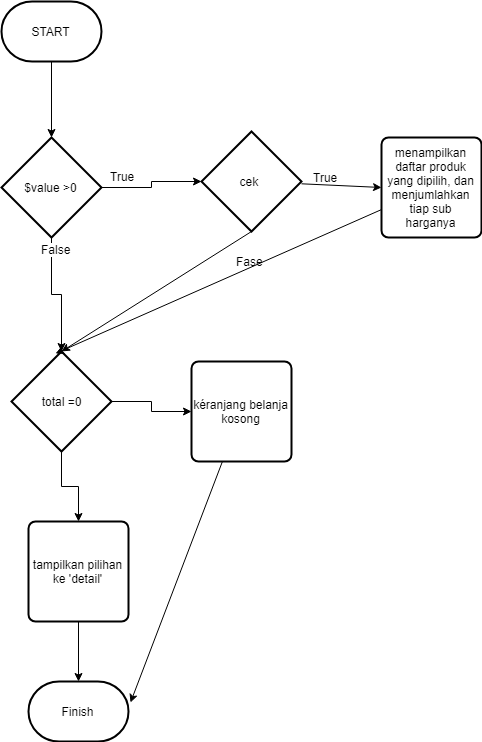

The diagram above was exported from draw.io. Its source (the exported page's mxGraphModel, read from the mxfile embedded in the PNG):
<mxGraphModel dx="840" dy="441" grid="1" gridSize="10" guides="1" tooltips="1" connect="1" arrows="1" fold="1" page="1" pageScale="1" pageWidth="850" pageHeight="1100" math="0" shadow="0">
  <root>
    <mxCell id="0" />
    <mxCell id="1" parent="0" />
    <mxCell id="anK17KAPNP1_nAN3im-N-3" style="edgeStyle=orthogonalEdgeStyle;rounded=0;orthogonalLoop=1;jettySize=auto;html=1;entryX=0.5;entryY=0;entryDx=0;entryDy=0;entryPerimeter=0;" parent="1" source="anK17KAPNP1_nAN3im-N-1" target="anK17KAPNP1_nAN3im-N-2" edge="1">
      <mxGeometry relative="1" as="geometry" />
    </mxCell>
    <mxCell id="anK17KAPNP1_nAN3im-N-1" value="START" style="strokeWidth=2;html=1;shape=mxgraph.flowchart.terminator;whiteSpace=wrap;" parent="1" vertex="1">
      <mxGeometry x="120" y="70" width="100" height="60" as="geometry" />
    </mxCell>
    <mxCell id="anK17KAPNP1_nAN3im-N-5" style="edgeStyle=orthogonalEdgeStyle;rounded=0;orthogonalLoop=1;jettySize=auto;html=1;entryX=0;entryY=0.5;entryDx=0;entryDy=0;entryPerimeter=0;" parent="1" source="anK17KAPNP1_nAN3im-N-2" target="anK17KAPNP1_nAN3im-N-4" edge="1">
      <mxGeometry relative="1" as="geometry" />
    </mxCell>
    <mxCell id="anK17KAPNP1_nAN3im-N-8" style="edgeStyle=orthogonalEdgeStyle;rounded=0;orthogonalLoop=1;jettySize=auto;html=1;entryX=0.5;entryY=0;entryDx=0;entryDy=0;entryPerimeter=0;" parent="1" source="anK17KAPNP1_nAN3im-N-2" target="anK17KAPNP1_nAN3im-N-7" edge="1">
      <mxGeometry relative="1" as="geometry" />
    </mxCell>
    <mxCell id="anK17KAPNP1_nAN3im-N-19" value="False&lt;br&gt;" style="text;html=1;resizable=0;points=[];align=center;verticalAlign=middle;labelBackgroundColor=#ffffff;" parent="anK17KAPNP1_nAN3im-N-8" vertex="1" connectable="0">
      <mxGeometry x="-0.0153" y="46" relative="1" as="geometry">
        <mxPoint as="offset" />
      </mxGeometry>
    </mxCell>
    <mxCell id="anK17KAPNP1_nAN3im-N-2" value="$value &amp;gt;0" style="strokeWidth=2;html=1;shape=mxgraph.flowchart.decision;whiteSpace=wrap;" parent="1" vertex="1">
      <mxGeometry x="120" y="206" width="100" height="100" as="geometry" />
    </mxCell>
    <mxCell id="anK17KAPNP1_nAN3im-N-16" style="edgeStyle=none;rounded=0;orthogonalLoop=1;jettySize=auto;html=1;entryX=0.5;entryY=0;entryDx=0;entryDy=0;entryPerimeter=0;exitX=0.5;exitY=1;exitDx=0;exitDy=0;exitPerimeter=0;" parent="1" source="anK17KAPNP1_nAN3im-N-4" target="anK17KAPNP1_nAN3im-N-7" edge="1">
      <mxGeometry relative="1" as="geometry" />
    </mxCell>
    <mxCell id="anK17KAPNP1_nAN3im-N-17" style="edgeStyle=none;rounded=0;orthogonalLoop=1;jettySize=auto;html=1;entryX=0;entryY=0.5;entryDx=0;entryDy=0;" parent="1" source="anK17KAPNP1_nAN3im-N-4" target="anK17KAPNP1_nAN3im-N-13" edge="1">
      <mxGeometry relative="1" as="geometry" />
    </mxCell>
    <mxCell id="anK17KAPNP1_nAN3im-N-4" value="cek&amp;nbsp;&lt;br&gt;" style="strokeWidth=2;html=1;shape=mxgraph.flowchart.decision;whiteSpace=wrap;" parent="1" vertex="1">
      <mxGeometry x="320" y="200" width="100" height="100" as="geometry" />
    </mxCell>
    <mxCell id="anK17KAPNP1_nAN3im-N-6" value="True" style="text;html=1;resizable=0;points=[];autosize=1;align=left;verticalAlign=top;spacingTop=-4;" parent="1" vertex="1">
      <mxGeometry x="227" y="236" width="40" height="20" as="geometry" />
    </mxCell>
    <mxCell id="anK17KAPNP1_nAN3im-N-11" style="edgeStyle=orthogonalEdgeStyle;rounded=0;orthogonalLoop=1;jettySize=auto;html=1;entryX=0.5;entryY=0;entryDx=0;entryDy=0;" parent="1" source="anK17KAPNP1_nAN3im-N-7" target="anK17KAPNP1_nAN3im-N-10" edge="1">
      <mxGeometry relative="1" as="geometry" />
    </mxCell>
    <mxCell id="anK17KAPNP1_nAN3im-N-12" style="edgeStyle=orthogonalEdgeStyle;rounded=0;orthogonalLoop=1;jettySize=auto;html=1;entryX=0;entryY=0.5;entryDx=0;entryDy=0;" parent="1" source="anK17KAPNP1_nAN3im-N-7" target="anK17KAPNP1_nAN3im-N-9" edge="1">
      <mxGeometry relative="1" as="geometry" />
    </mxCell>
    <mxCell id="anK17KAPNP1_nAN3im-N-7" value="total =0" style="strokeWidth=2;html=1;shape=mxgraph.flowchart.decision;whiteSpace=wrap;" parent="1" vertex="1">
      <mxGeometry x="130" y="420" width="100" height="100" as="geometry" />
    </mxCell>
    <mxCell id="anK17KAPNP1_nAN3im-N-23" style="edgeStyle=none;rounded=0;orthogonalLoop=1;jettySize=auto;html=1;entryX=1.021;entryY=0.347;entryDx=0;entryDy=0;entryPerimeter=0;" parent="1" source="anK17KAPNP1_nAN3im-N-9" target="anK17KAPNP1_nAN3im-N-21" edge="1">
      <mxGeometry relative="1" as="geometry" />
    </mxCell>
    <mxCell id="anK17KAPNP1_nAN3im-N-9" value="kéranjang belanja kosong" style="rounded=1;whiteSpace=wrap;html=1;absoluteArcSize=1;arcSize=14;strokeWidth=2;" parent="1" vertex="1">
      <mxGeometry x="310" y="430" width="100" height="100" as="geometry" />
    </mxCell>
    <mxCell id="anK17KAPNP1_nAN3im-N-22" style="edgeStyle=none;rounded=0;orthogonalLoop=1;jettySize=auto;html=1;entryX=0.5;entryY=0;entryDx=0;entryDy=0;entryPerimeter=0;" parent="1" source="anK17KAPNP1_nAN3im-N-10" target="anK17KAPNP1_nAN3im-N-21" edge="1">
      <mxGeometry relative="1" as="geometry" />
    </mxCell>
    <mxCell id="anK17KAPNP1_nAN3im-N-10" value="tampilkan pilihan ke 'detail'" style="rounded=1;whiteSpace=wrap;html=1;absoluteArcSize=1;arcSize=14;strokeWidth=2;" parent="1" vertex="1">
      <mxGeometry x="147" y="590" width="100" height="100" as="geometry" />
    </mxCell>
    <mxCell id="x3h9l7wCMlYHvnxaQHp3-2" style="edgeStyle=none;rounded=0;orthogonalLoop=1;jettySize=auto;html=1;entryX=0.438;entryY=0.021;entryDx=0;entryDy=0;entryPerimeter=0;" parent="1" source="anK17KAPNP1_nAN3im-N-13" target="anK17KAPNP1_nAN3im-N-7" edge="1">
      <mxGeometry relative="1" as="geometry" />
    </mxCell>
    <mxCell id="anK17KAPNP1_nAN3im-N-13" value="menampilkan daftar produk yang dipilih, dan menjumlahkan tiap sub harganya&lt;br&gt;" style="rounded=1;whiteSpace=wrap;html=1;absoluteArcSize=1;arcSize=14;strokeWidth=2;" parent="1" vertex="1">
      <mxGeometry x="500" y="206" width="100" height="100" as="geometry" />
    </mxCell>
    <mxCell id="anK17KAPNP1_nAN3im-N-18" value="Fase&lt;br&gt;" style="text;html=1;resizable=0;points=[];autosize=1;align=left;verticalAlign=top;spacingTop=-4;" parent="1" vertex="1">
      <mxGeometry x="353" y="321" width="40" height="20" as="geometry" />
    </mxCell>
    <mxCell id="anK17KAPNP1_nAN3im-N-20" value="True&lt;br&gt;" style="text;html=1;resizable=0;points=[];autosize=1;align=left;verticalAlign=top;spacingTop=-4;" parent="1" vertex="1">
      <mxGeometry x="430" y="237" width="40" height="20" as="geometry" />
    </mxCell>
    <mxCell id="anK17KAPNP1_nAN3im-N-21" value="Finish" style="strokeWidth=2;html=1;shape=mxgraph.flowchart.terminator;whiteSpace=wrap;" parent="1" vertex="1">
      <mxGeometry x="147" y="750" width="100" height="60" as="geometry" />
    </mxCell>
  </root>
</mxGraphModel>